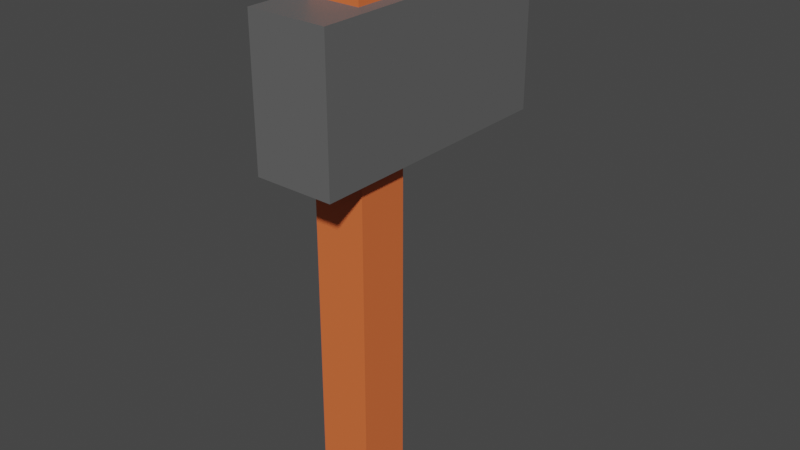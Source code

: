 # Source: Blend_Axe.blend  (saved by Blender 3.5.10; exported with 4.5.12 LTS)
import bpy
from mathutils import Matrix  # noqa: F401  (used for matrix-valued properties, if any)

bpy.ops.wm.read_factory_settings(use_empty=True)
scene = bpy.context.scene
scene.name = 'Scene'

# ---- collections
col_collection = bpy.data.collections.new('Collection'); scene.collection.children.link(col_collection)

# ---- materials (node trees are filled in below, after node groups)
mat_axe_1 = bpy.data.materials.new('Axe 1')
mat_axe_1.alpha_threshold = 0.0
mat_axe_1.use_transparent_shadow = False
mat_axe_1.roughness = 0.5
mat_axe_1.line_color = (0.0, 0.0, 0.0, 1.0)
mat_axe_2 = bpy.data.materials.new('Axe 2')
mat_axe_2.use_transparent_shadow = False

# ---- material node trees
mat_axe_1.use_nodes = True; mat_axe_1.node_tree.nodes.clear()
_N = mat_axe_1.node_tree.nodes; _L = mat_axe_1.node_tree.links
n0 = _N.new('ShaderNodeOutputMaterial'); n0.name = 'Material Output'; n0.location = (300, 300)
n1 = _N.new('ShaderNodeBsdfPrincipled'); n1.name = 'Principled BSDF'; n1.location = (10, 300)
n1.distribution = 'GGX'
n1.subsurface_method = 'RANDOM_WALK_SKIN'
n1.inputs[0].default_value = (0.8, 0.1572, 0.0446, 1.0)
n1.inputs[3].default_value = 1.45
n1.inputs[27].default_value = (0.0, 0.0, 0.0, 1.0)
n1.inputs[28].default_value = 1.0
_L.new(n1.outputs[0], n0.inputs[0])
n0.is_active_output = True
mat_axe_2.use_nodes = True; mat_axe_2.node_tree.nodes.clear()
_N = mat_axe_2.node_tree.nodes; _L = mat_axe_2.node_tree.links
n0 = _N.new('ShaderNodeBsdfPrincipled'); n0.name = 'Principled BSDF'; n0.location = (10, 300)
n0.distribution = 'GGX'
n0.subsurface_method = 'RANDOM_WALK_SKIN'
n0.inputs[0].default_value = (0.1237, 0.1237, 0.1237, 1.0)
n0.inputs[3].default_value = 1.45
n0.inputs[27].default_value = (0.0, 0.0, 0.0, 1.0)
n0.inputs[28].default_value = 1.0
n1 = _N.new('ShaderNodeOutputMaterial'); n1.name = 'Material Output'; n1.location = (300, 300)
_L.new(n0.outputs[0], n1.inputs[0])
n1.is_active_output = True

# ---- world
world_world = bpy.data.worlds.new('World'); scene.world = world_world
world_world.use_nodes = True; world_world.node_tree.nodes.clear()
_N = world_world.node_tree.nodes; _L = world_world.node_tree.links
n0 = _N.new('ShaderNodeOutputWorld'); n0.name = 'World Output'; n0.location = (300, 300)
n1 = _N.new('ShaderNodeBackground'); n1.name = 'Background'; n1.location = (10, 300)
n1.inputs[0].default_value = (0.05088, 0.05088, 0.05088, 1.0)
_L.new(n1.outputs[0], n0.inputs[0])
n0.is_active_output = True
world_world.color = (0.05088, 0.05088, 0.05088)
world_world.use_sun_shadow = False
world_world.sun_shadow_jitter_overblur = 0.0

# ---- meshes
me_cube = bpy.data.meshes.new('Cube')
me_cube.from_pydata([(0.03657, 0.03657, 0.3862), (0.03657, 0.03657, -0.3862), (0.03657, -0.03657, 0.3862), (0.03657, -0.03657, -0.3862), (-0.03657, 0.03657, 0.3862), (-0.03657, 0.03657, -0.3862), (-0.03657, -0.03657, 0.3862), (-0.03657, -0.03657, -0.3862), (0.05517, 0.2585, 0.3113), (0.05517, 0.2585, 0.115), (0.05517, -0.1087, 0.3113), (0.05517, -0.1087, 0.115), (-0.05517, 0.2585, 0.3113), (-0.05517, 0.2585, 0.115), (-0.05517, -0.1087, 0.3113), (-0.05517, -0.1087, 0.115)], [], [(0, 4, 6, 2), (3, 2, 6, 7), (7, 6, 4, 5), (5, 1, 3, 7), (1, 0, 2, 3), (5, 4, 0, 1), (8, 12, 14, 10), (11, 10, 14, 15), (15, 14, 12, 13), (13, 9, 11, 15), (9, 8, 10, 11), (13, 12, 8, 9)])
me_cube.polygons.foreach_set('material_index', [0, 0, 0, 0, 0, 0, 1, 1, 1, 1, 1, 1])
_uv = me_cube.uv_layers.new(name='UVMap')
_uv.uv.foreach_set('vector', [0.625, 0.5, 0.875, 0.5, 0.875, 0.75, 0.625, 0.75, 0.375, 0.75, 0.625, 0.75, 0.625, 1.0, 0.375, 1.0, 0.375, 0.0, 0.625, 0.0, 0.625, 0.25, 0.375, 0.25, 0.125, 0.5, 0.375, 0.5, 0.375, 0.75, 0.125, 0.75, 0.375, 0.5, 0.625, 0.5, 0.625, 0.75, 0.375, 0.75, 0.375, 0.25, 0.625, 0.25, 0.625, 0.5, 0.375, 0.5, 0.625, 0.5, 0.875, 0.5, 0.875, 0.75, 0.625, 0.75, 0.375, 0.75, 0.625, 0.75, 0.625, 1.0, 0.375, 1.0, 0.375, 0.0, 0.625, 0.0, 0.625, 0.25, 0.375, 0.25, 0.125, 0.5, 0.375, 0.5, 0.375, 0.75, 0.125, 0.75, 0.375, 0.5, 0.625, 0.5, 0.625, 0.75, 0.375, 0.75, 0.375, 0.25, 0.625, 0.25, 0.625, 0.5, 0.375, 0.5])
me_cube.materials.append(mat_axe_1)
me_cube.materials.append(mat_axe_2)
me_cube.use_mirror_vertex_groups = False
me_cube.update()

# ---- objects
ob_axe = bpy.data.objects.new('Axe', me_cube)

# ---- transforms, parenting, visibility, modifiers, constraints
ob_axe.location = (0.0, 0.0, 0.0)
ob_axe.lock_rotations_4d = False
ob_axe.empty_display_type = 'ARROWS'
ob_axe.lineart.crease_threshold = 0.0

# ---- collection membership
col_collection.objects.link(ob_axe)

# ---- scene / render settings (as saved in the file)
scene.frame_start = 1; scene.frame_end = 250; scene.frame_set(1)
scene.render.engine = 'BLENDER_EEVEE_NEXT'
scene.cycles.sampling_pattern = 'TABULATED_SOBOL'
scene.view_settings.view_transform = 'Filmic'
bpy.context.view_layer.update()

# ---- added for rendering (the .blend has no active camera and no usable light): camera, sun
cam_auto = bpy.data.cameras.new('AutoCamera')
cam_auto.lens = 50.0
cam_auto.sensor_width = 36.0
cam_auto.clip_end = 1000.0
ob_auto_camera = bpy.data.objects.new('AutoCamera', cam_auto)
scene.collection.objects.link(ob_auto_camera)
ob_auto_camera.location = (0.797786, -0.882444, 0.638228)
ob_auto_camera.rotation_euler = (1.09748, -7.21219e-08, 0.694738)
scene.camera = ob_auto_camera
light_auto_sun = bpy.data.lights.new('AutoSun', 'SUN')
light_auto_sun.energy = 3.0
light_auto_sun.angle = 0.0523599
ob_auto_sun = bpy.data.objects.new('AutoSun', light_auto_sun)
scene.collection.objects.link(ob_auto_sun)
ob_auto_sun.rotation_euler = (0.872665, 0.174533, 0.523599)
bpy.context.view_layer.update()
